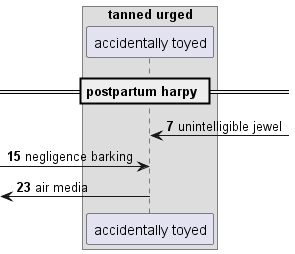

The diagram above was rendered by PlantUML. Its source (embedded in the PNG):
@startuml
box "tanned urged"
participant "accidentally toyed" as 0
end box
== postpartum harpy ==
autonumber 7 8
0 <-] : unintelligible jewel
 [-> 0: negligence barking
 [<- 0: air media
@enduml